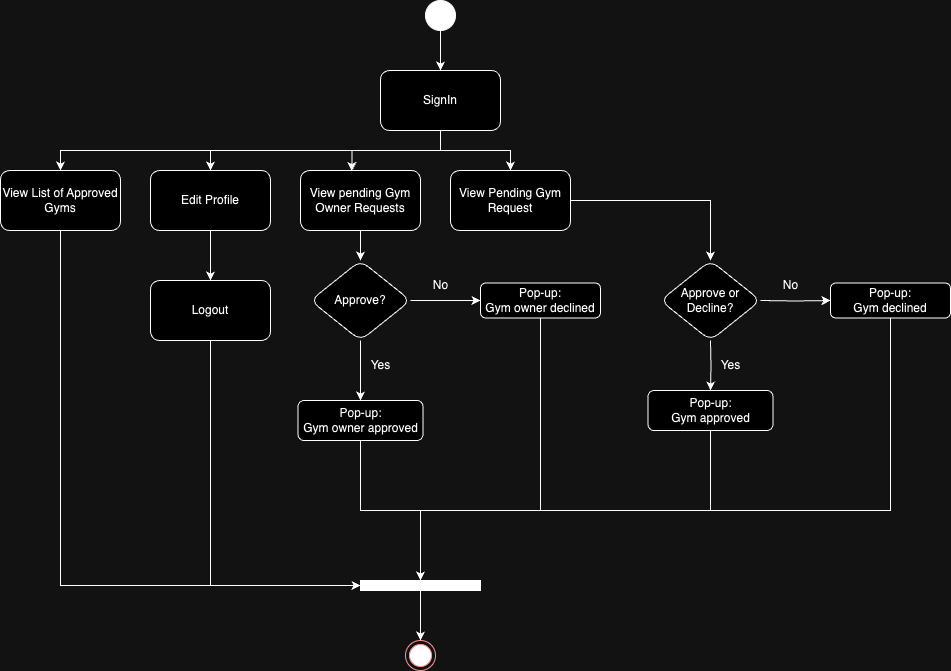

The diagram above was exported from draw.io. Its source (the exported page's mxGraphModel, read from the mxfile embedded in the PNG):
<mxGraphModel dx="1781" dy="638" grid="1" gridSize="10" guides="1" tooltips="1" connect="1" arrows="1" fold="1" page="1" pageScale="1" pageWidth="827" pageHeight="1169" math="0" shadow="0">
  <root>
    <mxCell id="0" />
    <mxCell id="1" parent="0" />
    <mxCell id="IWuM8Xd2SxNoQtLwCNFq-3" value="" style="edgeStyle=orthogonalEdgeStyle;rounded=0;orthogonalLoop=1;jettySize=auto;html=1;" parent="1" source="IWuM8Xd2SxNoQtLwCNFq-1" target="IWuM8Xd2SxNoQtLwCNFq-2" edge="1">
      <mxGeometry relative="1" as="geometry" />
    </mxCell>
    <mxCell id="IWuM8Xd2SxNoQtLwCNFq-1" value="" style="ellipse;whiteSpace=wrap;html=1;aspect=fixed;fillColor=#000000;" parent="1" vertex="1">
      <mxGeometry x="395" y="60" width="30" height="30" as="geometry" />
    </mxCell>
    <mxCell id="IWuM8Xd2SxNoQtLwCNFq-5" value="" style="edgeStyle=orthogonalEdgeStyle;rounded=0;orthogonalLoop=1;jettySize=auto;html=1;" parent="1" source="IWuM8Xd2SxNoQtLwCNFq-2" target="IWuM8Xd2SxNoQtLwCNFq-4" edge="1">
      <mxGeometry relative="1" as="geometry">
        <Array as="points">
          <mxPoint x="410" y="210" />
          <mxPoint x="180" y="210" />
        </Array>
      </mxGeometry>
    </mxCell>
    <mxCell id="4l1jl9R0032QQtEKtAbI-13" style="edgeStyle=orthogonalEdgeStyle;rounded=0;orthogonalLoop=1;jettySize=auto;html=1;entryX=0.5;entryY=0;entryDx=0;entryDy=0;" parent="1" source="IWuM8Xd2SxNoQtLwCNFq-2" target="IWuM8Xd2SxNoQtLwCNFq-8" edge="1">
      <mxGeometry relative="1" as="geometry" />
    </mxCell>
    <mxCell id="cCkFK5u5dWA5nvLVtNf2-9" style="edgeStyle=orthogonalEdgeStyle;rounded=0;orthogonalLoop=1;jettySize=auto;html=1;entryX=0.5;entryY=0;entryDx=0;entryDy=0;" parent="1" source="IWuM8Xd2SxNoQtLwCNFq-2" target="assKyqtB8VUZze8yT0k_-5" edge="1">
      <mxGeometry relative="1" as="geometry">
        <Array as="points">
          <mxPoint x="410" y="210" />
          <mxPoint x="30" y="210" />
        </Array>
      </mxGeometry>
    </mxCell>
    <mxCell id="IWuM8Xd2SxNoQtLwCNFq-2" value="SignIn" style="rounded=1;whiteSpace=wrap;html=1;" parent="1" vertex="1">
      <mxGeometry x="350" y="130" width="120" height="60" as="geometry" />
    </mxCell>
    <mxCell id="4l1jl9R0032QQtEKtAbI-20" value="" style="edgeStyle=orthogonalEdgeStyle;rounded=0;orthogonalLoop=1;jettySize=auto;html=1;" parent="1" source="IWuM8Xd2SxNoQtLwCNFq-4" target="4l1jl9R0032QQtEKtAbI-19" edge="1">
      <mxGeometry relative="1" as="geometry" />
    </mxCell>
    <mxCell id="IWuM8Xd2SxNoQtLwCNFq-4" value="Edit Profile" style="whiteSpace=wrap;html=1;rounded=1;" parent="1" vertex="1">
      <mxGeometry x="120" y="230" width="120" height="60" as="geometry" />
    </mxCell>
    <mxCell id="4l1jl9R0032QQtEKtAbI-12" value="" style="edgeStyle=orthogonalEdgeStyle;rounded=0;orthogonalLoop=1;jettySize=auto;html=1;" parent="1" source="IWuM8Xd2SxNoQtLwCNFq-8" target="4l1jl9R0032QQtEKtAbI-10" edge="1">
      <mxGeometry relative="1" as="geometry" />
    </mxCell>
    <mxCell id="IWuM8Xd2SxNoQtLwCNFq-8" value="View Pending Gym Request" style="whiteSpace=wrap;html=1;rounded=1;" parent="1" vertex="1">
      <mxGeometry x="420" y="230" width="120" height="60" as="geometry" />
    </mxCell>
    <mxCell id="4l1jl9R0032QQtEKtAbI-4" value="" style="edgeStyle=orthogonalEdgeStyle;rounded=0;orthogonalLoop=1;jettySize=auto;html=1;" parent="1" source="IWuM8Xd2SxNoQtLwCNFq-13" target="4l1jl9R0032QQtEKtAbI-3" edge="1">
      <mxGeometry relative="1" as="geometry" />
    </mxCell>
    <mxCell id="IWuM8Xd2SxNoQtLwCNFq-13" value="View pending Gym Owner Requests" style="rounded=1;whiteSpace=wrap;html=1;" parent="1" vertex="1">
      <mxGeometry x="270" y="230" width="120" height="60" as="geometry" />
    </mxCell>
    <mxCell id="assKyqtB8VUZze8yT0k_-3" value="" style="edgeStyle=orthogonalEdgeStyle;rounded=0;orthogonalLoop=1;jettySize=auto;html=1;" parent="1" source="ph262js5SNFjjfSIHdad-4" target="assKyqtB8VUZze8yT0k_-2" edge="1">
      <mxGeometry relative="1" as="geometry" />
    </mxCell>
    <mxCell id="ph262js5SNFjjfSIHdad-4" value="" style="rounded=0;whiteSpace=wrap;html=1;fillColor=#000000;" parent="1" vertex="1">
      <mxGeometry x="330" y="640" width="120" height="10" as="geometry" />
    </mxCell>
    <mxCell id="assKyqtB8VUZze8yT0k_-2" value="" style="ellipse;html=1;shape=endState;fillColor=#000000;strokeColor=#ff0000;" parent="1" vertex="1">
      <mxGeometry x="375" y="700" width="30" height="30" as="geometry" />
    </mxCell>
    <mxCell id="assKyqtB8VUZze8yT0k_-8" style="edgeStyle=orthogonalEdgeStyle;rounded=0;orthogonalLoop=1;jettySize=auto;html=1;exitX=0.5;exitY=1;exitDx=0;exitDy=0;entryX=1;entryY=0.5;entryDx=0;entryDy=0;" parent="1" source="assKyqtB8VUZze8yT0k_-5" target="ph262js5SNFjjfSIHdad-4" edge="1">
      <mxGeometry relative="1" as="geometry">
        <Array as="points">
          <mxPoint x="30" y="645" />
        </Array>
      </mxGeometry>
    </mxCell>
    <mxCell id="assKyqtB8VUZze8yT0k_-5" value="View List of Approved Gyms" style="rounded=1;whiteSpace=wrap;html=1;" parent="1" vertex="1">
      <mxGeometry x="-30" y="230" width="120" height="60" as="geometry" />
    </mxCell>
    <mxCell id="cCkFK5u5dWA5nvLVtNf2-11" value="" style="edgeStyle=orthogonalEdgeStyle;rounded=0;orthogonalLoop=1;jettySize=auto;html=1;" parent="1" source="4l1jl9R0032QQtEKtAbI-3" target="cCkFK5u5dWA5nvLVtNf2-10" edge="1">
      <mxGeometry relative="1" as="geometry" />
    </mxCell>
    <mxCell id="cCkFK5u5dWA5nvLVtNf2-16" value="" style="edgeStyle=orthogonalEdgeStyle;rounded=0;orthogonalLoop=1;jettySize=auto;html=1;" parent="1" source="4l1jl9R0032QQtEKtAbI-3" target="cCkFK5u5dWA5nvLVtNf2-15" edge="1">
      <mxGeometry relative="1" as="geometry" />
    </mxCell>
    <mxCell id="4l1jl9R0032QQtEKtAbI-3" value="Approve?" style="rhombus;whiteSpace=wrap;html=1;rounded=1;" parent="1" vertex="1">
      <mxGeometry x="280" y="320" width="100" height="80" as="geometry" />
    </mxCell>
    <mxCell id="4l1jl9R0032QQtEKtAbI-10" value="Approve or Decline?" style="rhombus;whiteSpace=wrap;html=1;rounded=1;" parent="1" vertex="1">
      <mxGeometry x="630" y="320" width="100" height="80" as="geometry" />
    </mxCell>
    <mxCell id="4l1jl9R0032QQtEKtAbI-14" style="edgeStyle=orthogonalEdgeStyle;rounded=0;orthogonalLoop=1;jettySize=auto;html=1;entryX=0.428;entryY=0.011;entryDx=0;entryDy=0;entryPerimeter=0;" parent="1" source="IWuM8Xd2SxNoQtLwCNFq-2" target="IWuM8Xd2SxNoQtLwCNFq-13" edge="1">
      <mxGeometry relative="1" as="geometry" />
    </mxCell>
    <mxCell id="4l1jl9R0032QQtEKtAbI-21" style="edgeStyle=orthogonalEdgeStyle;rounded=0;orthogonalLoop=1;jettySize=auto;html=1;" parent="1" source="4l1jl9R0032QQtEKtAbI-19" target="ph262js5SNFjjfSIHdad-4" edge="1">
      <mxGeometry relative="1" as="geometry">
        <Array as="points">
          <mxPoint x="180" y="645" />
        </Array>
      </mxGeometry>
    </mxCell>
    <mxCell id="4l1jl9R0032QQtEKtAbI-19" value="Logout" style="whiteSpace=wrap;html=1;rounded=1;" parent="1" vertex="1">
      <mxGeometry x="120" y="340" width="120" height="60" as="geometry" />
    </mxCell>
    <mxCell id="cCkFK5u5dWA5nvLVtNf2-25" style="edgeStyle=orthogonalEdgeStyle;rounded=0;orthogonalLoop=1;jettySize=auto;html=1;entryX=0.5;entryY=0;entryDx=0;entryDy=0;" parent="1" source="cCkFK5u5dWA5nvLVtNf2-10" target="ph262js5SNFjjfSIHdad-4" edge="1">
      <mxGeometry relative="1" as="geometry">
        <Array as="points">
          <mxPoint x="510" y="570" />
          <mxPoint x="390" y="570" />
        </Array>
      </mxGeometry>
    </mxCell>
    <mxCell id="cCkFK5u5dWA5nvLVtNf2-10" value="Pop-up:&lt;br&gt;Gym owner declined" style="whiteSpace=wrap;html=1;rounded=1;" parent="1" vertex="1">
      <mxGeometry x="450" y="342.5" width="120" height="35" as="geometry" />
    </mxCell>
    <mxCell id="cCkFK5u5dWA5nvLVtNf2-12" value="No" style="text;html=1;align=center;verticalAlign=middle;resizable=0;points=[];autosize=1;strokeColor=none;fillColor=none;" parent="1" vertex="1">
      <mxGeometry x="390" y="330" width="40" height="30" as="geometry" />
    </mxCell>
    <mxCell id="cCkFK5u5dWA5nvLVtNf2-24" style="edgeStyle=orthogonalEdgeStyle;rounded=0;orthogonalLoop=1;jettySize=auto;html=1;entryX=0.5;entryY=0;entryDx=0;entryDy=0;" parent="1" source="cCkFK5u5dWA5nvLVtNf2-15" target="ph262js5SNFjjfSIHdad-4" edge="1">
      <mxGeometry relative="1" as="geometry" />
    </mxCell>
    <mxCell id="cCkFK5u5dWA5nvLVtNf2-15" value="Pop-up: &lt;br&gt;Gym owner approved" style="whiteSpace=wrap;html=1;rounded=1;" parent="1" vertex="1">
      <mxGeometry x="267.5" y="460" width="125" height="40" as="geometry" />
    </mxCell>
    <mxCell id="cCkFK5u5dWA5nvLVtNf2-17" value="Yes" style="text;html=1;align=center;verticalAlign=middle;resizable=0;points=[];autosize=1;strokeColor=none;fillColor=none;" parent="1" vertex="1">
      <mxGeometry x="330" y="410" width="40" height="30" as="geometry" />
    </mxCell>
    <mxCell id="cCkFK5u5dWA5nvLVtNf2-18" value="" style="edgeStyle=orthogonalEdgeStyle;rounded=0;orthogonalLoop=1;jettySize=auto;html=1;" parent="1" target="cCkFK5u5dWA5nvLVtNf2-19" edge="1">
      <mxGeometry relative="1" as="geometry">
        <mxPoint x="730" y="360" as="sourcePoint" />
      </mxGeometry>
    </mxCell>
    <mxCell id="cCkFK5u5dWA5nvLVtNf2-27" style="edgeStyle=orthogonalEdgeStyle;rounded=0;orthogonalLoop=1;jettySize=auto;html=1;entryX=0.5;entryY=0;entryDx=0;entryDy=0;" parent="1" source="cCkFK5u5dWA5nvLVtNf2-19" target="ph262js5SNFjjfSIHdad-4" edge="1">
      <mxGeometry relative="1" as="geometry">
        <Array as="points">
          <mxPoint x="860" y="570" />
          <mxPoint x="390" y="570" />
        </Array>
      </mxGeometry>
    </mxCell>
    <mxCell id="cCkFK5u5dWA5nvLVtNf2-19" value="Pop-up:&lt;br&gt;Gym declined" style="whiteSpace=wrap;html=1;rounded=1;" parent="1" vertex="1">
      <mxGeometry x="800" y="342.5" width="120" height="35" as="geometry" />
    </mxCell>
    <mxCell id="cCkFK5u5dWA5nvLVtNf2-20" value="No" style="text;html=1;align=center;verticalAlign=middle;resizable=0;points=[];autosize=1;strokeColor=none;fillColor=none;" parent="1" vertex="1">
      <mxGeometry x="740" y="330" width="40" height="30" as="geometry" />
    </mxCell>
    <mxCell id="cCkFK5u5dWA5nvLVtNf2-21" value="" style="edgeStyle=orthogonalEdgeStyle;rounded=0;orthogonalLoop=1;jettySize=auto;html=1;" parent="1" target="cCkFK5u5dWA5nvLVtNf2-22" edge="1">
      <mxGeometry relative="1" as="geometry">
        <mxPoint x="680" y="400" as="sourcePoint" />
      </mxGeometry>
    </mxCell>
    <mxCell id="cCkFK5u5dWA5nvLVtNf2-28" style="edgeStyle=orthogonalEdgeStyle;rounded=0;orthogonalLoop=1;jettySize=auto;html=1;entryX=0.5;entryY=0;entryDx=0;entryDy=0;" parent="1" source="cCkFK5u5dWA5nvLVtNf2-22" target="ph262js5SNFjjfSIHdad-4" edge="1">
      <mxGeometry relative="1" as="geometry">
        <Array as="points">
          <mxPoint x="680" y="570" />
          <mxPoint x="390" y="570" />
        </Array>
      </mxGeometry>
    </mxCell>
    <mxCell id="cCkFK5u5dWA5nvLVtNf2-22" value="Pop-up: &lt;br&gt;Gym approved" style="whiteSpace=wrap;html=1;rounded=1;" parent="1" vertex="1">
      <mxGeometry x="617.5" y="450" width="125" height="40" as="geometry" />
    </mxCell>
    <mxCell id="cCkFK5u5dWA5nvLVtNf2-23" value="Yes" style="text;html=1;align=center;verticalAlign=middle;resizable=0;points=[];autosize=1;strokeColor=none;fillColor=none;" parent="1" vertex="1">
      <mxGeometry x="680" y="410" width="40" height="30" as="geometry" />
    </mxCell>
  </root>
</mxGraphModel>